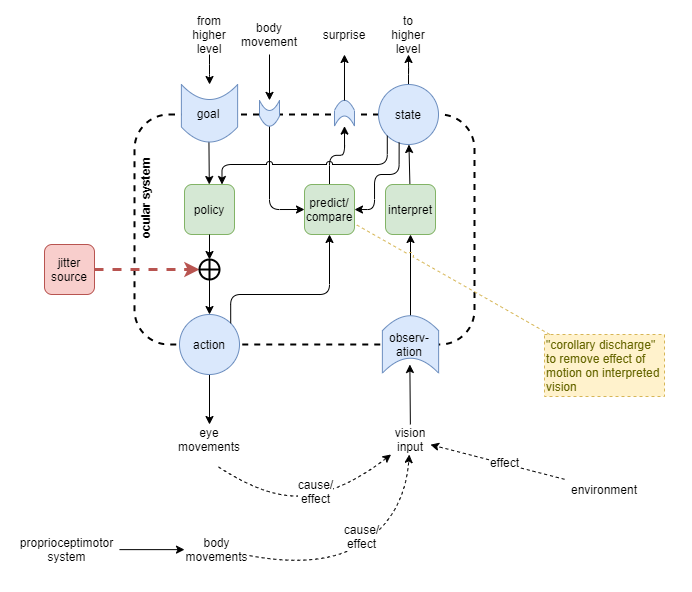

The diagram above was exported from draw.io. Its source (the exported page's mxGraphModel, read from the mxfile embedded in the PNG):
<mxGraphModel dx="749" dy="554" grid="1" gridSize="10" guides="1" tooltips="1" connect="1" arrows="1" fold="1" page="1" pageScale="1" pageWidth="827" pageHeight="1169" math="0" shadow="0">
  <root>
    <mxCell id="PBFqlPKR9kx685Nde-vJ-0" />
    <mxCell id="PBFqlPKR9kx685Nde-vJ-1" parent="PBFqlPKR9kx685Nde-vJ-0" />
    <mxCell id="PBFqlPKR9kx685Nde-vJ-2" value="" style="rounded=1;whiteSpace=wrap;html=1;fillColor=none;dashed=1;strokeWidth=2;" vertex="1" parent="PBFqlPKR9kx685Nde-vJ-1">
      <mxGeometry x="140" y="160" width="340" height="230" as="geometry" />
    </mxCell>
    <mxCell id="PBFqlPKR9kx685Nde-vJ-3" style="edgeStyle=none;rounded=0;orthogonalLoop=1;jettySize=auto;html=1;" edge="1" parent="PBFqlPKR9kx685Nde-vJ-1" source="PBFqlPKR9kx685Nde-vJ-4" target="PBFqlPKR9kx685Nde-vJ-19">
      <mxGeometry relative="1" as="geometry">
        <mxPoint x="215" y="460" as="targetPoint" />
      </mxGeometry>
    </mxCell>
    <mxCell id="PBFqlPKR9kx685Nde-vJ-4" value="action" style="ellipse;whiteSpace=wrap;html=1;aspect=fixed;rounded=1;strokeWidth=1;fillColor=#dae8fc;strokeColor=#6c8ebf;" vertex="1" parent="PBFqlPKR9kx685Nde-vJ-1">
      <mxGeometry x="185" y="360" width="60" height="60" as="geometry" />
    </mxCell>
    <mxCell id="PBFqlPKR9kx685Nde-vJ-6" style="edgeStyle=orthogonalEdgeStyle;rounded=1;orthogonalLoop=1;jettySize=auto;html=1;endArrow=classic;endFill=1;strokeWidth=1;fontSize=12;fontColor=#000000;" edge="1" parent="PBFqlPKR9kx685Nde-vJ-1" source="PBFqlPKR9kx685Nde-vJ-7" target="PBFqlPKR9kx685Nde-vJ-22">
      <mxGeometry relative="1" as="geometry">
        <mxPoint x="414" y="90" as="targetPoint" />
      </mxGeometry>
    </mxCell>
    <mxCell id="PBFqlPKR9kx685Nde-vJ-7" value="state" style="ellipse;whiteSpace=wrap;html=1;aspect=fixed;rounded=1;strokeWidth=1;fillColor=#dae8fc;strokeColor=#6c8ebf;" vertex="1" parent="PBFqlPKR9kx685Nde-vJ-1">
      <mxGeometry x="384" y="130" width="60" height="60" as="geometry" />
    </mxCell>
    <mxCell id="PBFqlPKR9kx685Nde-vJ-8" value="" style="edgeStyle=none;rounded=0;orthogonalLoop=1;jettySize=auto;html=1;" edge="1" parent="PBFqlPKR9kx685Nde-vJ-1" source="PBFqlPKR9kx685Nde-vJ-23" target="PBFqlPKR9kx685Nde-vJ-4">
      <mxGeometry x="-0.1429" relative="1" as="geometry">
        <mxPoint x="210.8683046783658" y="290" as="sourcePoint" />
        <mxPoint x="166.14821715821358" y="325.06829804965116" as="targetPoint" />
        <mxPoint as="offset" />
      </mxGeometry>
    </mxCell>
    <mxCell id="PBFqlPKR9kx685Nde-vJ-9" style="edgeStyle=orthogonalEdgeStyle;rounded=1;orthogonalLoop=1;jettySize=auto;html=1;endArrow=classic;endFill=1;strokeWidth=1;fontSize=12;fontColor=#000000;exitX=0.5;exitY=1;exitDx=0;exitDy=0;" edge="1" parent="PBFqlPKR9kx685Nde-vJ-1" source="PBFqlPKR9kx685Nde-vJ-21" target="PBFqlPKR9kx685Nde-vJ-29">
      <mxGeometry relative="1" as="geometry">
        <mxPoint x="250" y="110" as="targetPoint" />
        <mxPoint x="215" y="90" as="sourcePoint" />
      </mxGeometry>
    </mxCell>
    <mxCell id="PBFqlPKR9kx685Nde-vJ-10" style="edgeStyle=none;rounded=0;orthogonalLoop=1;jettySize=auto;html=1;dashed=1;strokeWidth=3;fillColor=#f8cecc;strokeColor=#b85450;entryX=0;entryY=0.5;entryDx=0;entryDy=0;" edge="1" parent="PBFqlPKR9kx685Nde-vJ-1" source="PBFqlPKR9kx685Nde-vJ-11" target="PBFqlPKR9kx685Nde-vJ-23">
      <mxGeometry relative="1" as="geometry">
        <mxPoint x="65" y="340" as="targetPoint" />
      </mxGeometry>
    </mxCell>
    <mxCell id="PBFqlPKR9kx685Nde-vJ-11" value="jitter&lt;br&gt;source" style="rounded=1;whiteSpace=wrap;html=1;fillColor=#f8cecc;strokeColor=#b85450;" vertex="1" parent="PBFqlPKR9kx685Nde-vJ-1">
      <mxGeometry x="50" y="290" width="50" height="50" as="geometry" />
    </mxCell>
    <mxCell id="PBFqlPKR9kx685Nde-vJ-12" style="edgeStyle=none;rounded=0;orthogonalLoop=1;jettySize=auto;html=1;entryX=0.5;entryY=1;entryDx=0;entryDy=0;" edge="1" parent="PBFqlPKR9kx685Nde-vJ-1" source="PBFqlPKR9kx685Nde-vJ-20" target="PBFqlPKR9kx685Nde-vJ-28">
      <mxGeometry relative="1" as="geometry">
        <mxPoint x="420" y="460" as="sourcePoint" />
      </mxGeometry>
    </mxCell>
    <mxCell id="PBFqlPKR9kx685Nde-vJ-13" style="edgeStyle=none;rounded=0;orthogonalLoop=1;jettySize=auto;html=1;" edge="1" parent="PBFqlPKR9kx685Nde-vJ-1" source="PBFqlPKR9kx685Nde-vJ-14" target="PBFqlPKR9kx685Nde-vJ-7">
      <mxGeometry relative="1" as="geometry" />
    </mxCell>
    <mxCell id="DaOdmd0herPFnP8woS7B-4" style="edgeStyle=orthogonalEdgeStyle;rounded=1;jumpStyle=arc;orthogonalLoop=1;jettySize=auto;html=1;startArrow=none;startFill=0;endArrow=classic;endFill=1;strokeWidth=1;fontSize=12;exitX=0.344;exitY=0.969;exitDx=0;exitDy=0;exitPerimeter=0;" edge="1" parent="PBFqlPKR9kx685Nde-vJ-1" source="PBFqlPKR9kx685Nde-vJ-7" target="VZoXWGDsBswDtnP1ZXFW-12">
      <mxGeometry relative="1" as="geometry">
        <Array as="points">
          <mxPoint x="405" y="220" />
          <mxPoint x="380" y="220" />
          <mxPoint x="380" y="255" />
        </Array>
      </mxGeometry>
    </mxCell>
    <mxCell id="PBFqlPKR9kx685Nde-vJ-14" value="interpret" style="rounded=1;whiteSpace=wrap;html=1;fillColor=#d5e8d4;strokeColor=#82b366;" vertex="1" parent="PBFqlPKR9kx685Nde-vJ-1">
      <mxGeometry x="391" y="230" width="50" height="50" as="geometry" />
    </mxCell>
    <mxCell id="PBFqlPKR9kx685Nde-vJ-15" style="edgeStyle=none;rounded=0;orthogonalLoop=1;jettySize=auto;html=1;" edge="1" parent="PBFqlPKR9kx685Nde-vJ-1" source="PBFqlPKR9kx685Nde-vJ-27" target="PBFqlPKR9kx685Nde-vJ-14">
      <mxGeometry relative="1" as="geometry">
        <mxPoint x="443.26698371307293" y="332.8362319212222" as="sourcePoint" />
        <mxPoint x="432" y="310" as="targetPoint" />
      </mxGeometry>
    </mxCell>
    <mxCell id="PBFqlPKR9kx685Nde-vJ-16" value="ocular system" style="text;html=1;strokeColor=none;fillColor=none;align=center;verticalAlign=middle;whiteSpace=wrap;rounded=0;sketch=1;rotation=-90;fontStyle=1" vertex="1" parent="PBFqlPKR9kx685Nde-vJ-1">
      <mxGeometry x="93.36" y="233.52" width="116.88" height="19.84" as="geometry" />
    </mxCell>
    <mxCell id="PBFqlPKR9kx685Nde-vJ-17" value="policy" style="rounded=1;whiteSpace=wrap;html=1;fillColor=#d5e8d4;strokeColor=#82b366;" vertex="1" parent="PBFqlPKR9kx685Nde-vJ-1">
      <mxGeometry x="190" y="230" width="50" height="50" as="geometry" />
    </mxCell>
    <mxCell id="PBFqlPKR9kx685Nde-vJ-18" value="" style="edgeStyle=none;rounded=0;orthogonalLoop=1;jettySize=auto;html=1;fontSize=12;exitX=0.5;exitY=1;exitDx=0;exitDy=0;" edge="1" parent="PBFqlPKR9kx685Nde-vJ-1" source="PBFqlPKR9kx685Nde-vJ-30" target="PBFqlPKR9kx685Nde-vJ-17">
      <mxGeometry x="-0.0029" y="6" relative="1" as="geometry">
        <mxPoint x="215" y="184.82000000000005" as="sourcePoint" />
        <mxPoint x="234.1000317999251" y="294.56005087988024" as="targetPoint" />
        <mxPoint as="offset" />
      </mxGeometry>
    </mxCell>
    <mxCell id="PBFqlPKR9kx685Nde-vJ-19" value="eye&lt;br&gt;movements" style="text;html=1;strokeColor=none;fillColor=none;align=center;verticalAlign=middle;whiteSpace=wrap;rounded=0;labelBackgroundColor=none;sketch=0;fontSize=12;fontColor=#000000;" vertex="1" parent="PBFqlPKR9kx685Nde-vJ-1">
      <mxGeometry x="195" y="470" width="40" height="30" as="geometry" />
    </mxCell>
    <mxCell id="PBFqlPKR9kx685Nde-vJ-20" value="vision&lt;br&gt;input" style="text;html=1;strokeColor=none;fillColor=none;align=center;verticalAlign=middle;whiteSpace=wrap;rounded=0;labelBackgroundColor=none;sketch=0;fontSize=12;fontColor=#000000;" vertex="1" parent="PBFqlPKR9kx685Nde-vJ-1">
      <mxGeometry x="396" y="470" width="40" height="30" as="geometry" />
    </mxCell>
    <mxCell id="PBFqlPKR9kx685Nde-vJ-21" value="from higher&lt;br&gt;level" style="text;html=1;strokeColor=none;fillColor=none;align=center;verticalAlign=middle;whiteSpace=wrap;rounded=0;labelBackgroundColor=none;sketch=0;fontSize=12;fontColor=#000000;" vertex="1" parent="PBFqlPKR9kx685Nde-vJ-1">
      <mxGeometry x="195" y="60" width="40" height="40" as="geometry" />
    </mxCell>
    <mxCell id="PBFqlPKR9kx685Nde-vJ-22" value="to&lt;br&gt;higher&lt;br&gt;level" style="text;html=1;strokeColor=none;fillColor=none;align=center;verticalAlign=middle;whiteSpace=wrap;rounded=0;labelBackgroundColor=none;sketch=0;fontSize=12;fontColor=#000000;" vertex="1" parent="PBFqlPKR9kx685Nde-vJ-1">
      <mxGeometry x="394" y="60" width="40" height="40" as="geometry" />
    </mxCell>
    <mxCell id="VZoXWGDsBswDtnP1ZXFW-13" style="edgeStyle=orthogonalEdgeStyle;rounded=1;jumpStyle=arc;orthogonalLoop=1;jettySize=auto;html=1;startArrow=none;startFill=0;endArrow=classic;endFill=1;strokeWidth=1;fontSize=12;exitX=1;exitY=0;exitDx=0;exitDy=0;" edge="1" parent="PBFqlPKR9kx685Nde-vJ-1" source="PBFqlPKR9kx685Nde-vJ-4" target="VZoXWGDsBswDtnP1ZXFW-12">
      <mxGeometry relative="1" as="geometry">
        <Array as="points">
          <mxPoint x="236" y="340" />
          <mxPoint x="335" y="340" />
        </Array>
      </mxGeometry>
    </mxCell>
    <mxCell id="PBFqlPKR9kx685Nde-vJ-23" value="" style="shape=orEllipse;perimeter=ellipsePerimeter;whiteSpace=wrap;html=1;backgroundOutline=1;rounded=0;labelBackgroundColor=none;sketch=0;strokeColor=#000000;strokeWidth=2;fillColor=none;gradientColor=none;fontSize=12;fontColor=#000000;align=center;" vertex="1" parent="PBFqlPKR9kx685Nde-vJ-1">
      <mxGeometry x="205" y="305" width="20" height="20" as="geometry" />
    </mxCell>
    <mxCell id="PBFqlPKR9kx685Nde-vJ-24" value="" style="edgeStyle=none;rounded=0;orthogonalLoop=1;jettySize=auto;html=1;" edge="1" parent="PBFqlPKR9kx685Nde-vJ-1" source="PBFqlPKR9kx685Nde-vJ-17" target="PBFqlPKR9kx685Nde-vJ-23">
      <mxGeometry relative="1" as="geometry">
        <mxPoint x="215" y="300" as="sourcePoint" />
        <mxPoint x="215" y="360" as="targetPoint" />
      </mxGeometry>
    </mxCell>
    <mxCell id="PBFqlPKR9kx685Nde-vJ-25" value="" style="endArrow=classic;dashed=1;html=1;curved=1;endFill=1;" edge="1" parent="PBFqlPKR9kx685Nde-vJ-1" target="PBFqlPKR9kx685Nde-vJ-20">
      <mxGeometry width="50" height="50" relative="1" as="geometry">
        <mxPoint x="223.99587155963098" y="512.3937614678889" as="sourcePoint" />
        <mxPoint x="413.47941176471403" y="509.9976470588192" as="targetPoint" />
        <Array as="points">
          <mxPoint x="274.95" y="545.8800000000001" />
          <mxPoint x="350" y="536" />
        </Array>
      </mxGeometry>
    </mxCell>
    <mxCell id="PBFqlPKR9kx685Nde-vJ-26" value="cause/&lt;br style=&quot;font-size: 12px;&quot;&gt;effect" style="edgeLabel;html=1;align=center;verticalAlign=middle;resizable=0;points=[];fontSize=12;" vertex="1" connectable="0" parent="PBFqlPKR9kx685Nde-vJ-25">
      <mxGeometry x="-0.4101" y="13" relative="1" as="geometry">
        <mxPoint x="41.269999999999996" y="2.94" as="offset" />
      </mxGeometry>
    </mxCell>
    <mxCell id="PBFqlPKR9kx685Nde-vJ-27" value="" style="shape=dataStorage;whiteSpace=wrap;html=1;fixedSize=1;rounded=1;strokeWidth=1;fillColor=#dae8fc;strokeColor=#6c8ebf;rotation=90;size=15;horizontal=1;" vertex="1" parent="PBFqlPKR9kx685Nde-vJ-1">
      <mxGeometry x="387.25" y="361.87" width="57.5" height="56.25" as="geometry" />
    </mxCell>
    <mxCell id="PBFqlPKR9kx685Nde-vJ-28" value="observ-&lt;br&gt;ation" style="text;html=1;strokeColor=none;fillColor=none;align=center;verticalAlign=middle;whiteSpace=wrap;rounded=0;sketch=1;rotation=0;" vertex="1" parent="PBFqlPKR9kx685Nde-vJ-1">
      <mxGeometry x="390.37" y="369.99" width="50" height="40" as="geometry" />
    </mxCell>
    <mxCell id="PBFqlPKR9kx685Nde-vJ-29" value="" style="shape=dataStorage;whiteSpace=wrap;html=1;fixedSize=1;rounded=1;strokeWidth=1;fillColor=#dae8fc;strokeColor=#6c8ebf;rotation=-90;size=15;horizontal=1;" vertex="1" parent="PBFqlPKR9kx685Nde-vJ-1">
      <mxGeometry x="186.25" y="130.63" width="57.5" height="56.25" as="geometry" />
    </mxCell>
    <mxCell id="PBFqlPKR9kx685Nde-vJ-30" value="goal" style="text;html=1;strokeColor=none;fillColor=none;align=center;verticalAlign=middle;whiteSpace=wrap;rounded=0;sketch=1;rotation=0;" vertex="1" parent="PBFqlPKR9kx685Nde-vJ-1">
      <mxGeometry x="189.37" y="138.75" width="50" height="40" as="geometry" />
    </mxCell>
    <mxCell id="VZoXWGDsBswDtnP1ZXFW-4" value="effect" style="endArrow=classic;html=1;strokeWidth=1;fontSize=12;dashed=1;" edge="1" parent="PBFqlPKR9kx685Nde-vJ-1" source="VZoXWGDsBswDtnP1ZXFW-6" target="PBFqlPKR9kx685Nde-vJ-20">
      <mxGeometry x="-0.1017" y="-1" width="50" height="50" relative="1" as="geometry">
        <mxPoint x="560" y="530" as="sourcePoint" />
        <mxPoint x="325.5334728033472" y="680" as="targetPoint" />
        <mxPoint as="offset" />
      </mxGeometry>
    </mxCell>
    <mxCell id="VZoXWGDsBswDtnP1ZXFW-6" value="environment" style="text;html=1;strokeColor=none;fillColor=none;align=center;verticalAlign=middle;whiteSpace=wrap;rounded=0;labelBackgroundColor=none;sketch=0;fontSize=12;fontColor=#000000;" vertex="1" parent="PBFqlPKR9kx685Nde-vJ-1">
      <mxGeometry x="570" y="520" width="80" height="30.25" as="geometry" />
    </mxCell>
    <mxCell id="VZoXWGDsBswDtnP1ZXFW-7" value="body&lt;br&gt;movements" style="text;html=1;strokeColor=none;fillColor=none;align=center;verticalAlign=middle;whiteSpace=wrap;rounded=0;labelBackgroundColor=none;sketch=0;fontSize=12;fontColor=#000000;" vertex="1" parent="PBFqlPKR9kx685Nde-vJ-1">
      <mxGeometry x="190" y="580" width="65" height="30.25" as="geometry" />
    </mxCell>
    <mxCell id="VZoXWGDsBswDtnP1ZXFW-8" value="" style="endArrow=classic;dashed=1;html=1;curved=1;endFill=1;" edge="1" parent="PBFqlPKR9kx685Nde-vJ-1" source="VZoXWGDsBswDtnP1ZXFW-7" target="PBFqlPKR9kx685Nde-vJ-20">
      <mxGeometry width="50" height="50" relative="1" as="geometry">
        <mxPoint x="223.99587155963098" y="512.3937614678889" as="sourcePoint" />
        <mxPoint x="413.47941176471403" y="509.9976470588192" as="targetPoint" />
        <Array as="points">
          <mxPoint x="330" y="615" />
          <mxPoint x="410" y="560" />
        </Array>
      </mxGeometry>
    </mxCell>
    <mxCell id="VZoXWGDsBswDtnP1ZXFW-9" value="cause/&lt;br style=&quot;font-size: 12px;&quot;&gt;effect" style="edgeLabel;html=1;align=center;verticalAlign=middle;resizable=0;points=[];fontSize=12;" vertex="1" connectable="0" parent="VZoXWGDsBswDtnP1ZXFW-8">
      <mxGeometry x="-0.4101" y="13" relative="1" as="geometry">
        <mxPoint x="41.269999999999996" y="-18.91" as="offset" />
      </mxGeometry>
    </mxCell>
    <mxCell id="VZoXWGDsBswDtnP1ZXFW-11" style="edgeStyle=orthogonalEdgeStyle;rounded=1;jumpStyle=arc;orthogonalLoop=1;jettySize=auto;html=1;startArrow=none;startFill=0;endArrow=classic;endFill=1;strokeWidth=1;fontSize=12;" edge="1" parent="PBFqlPKR9kx685Nde-vJ-1" source="VZoXWGDsBswDtnP1ZXFW-10" target="VZoXWGDsBswDtnP1ZXFW-7">
      <mxGeometry relative="1" as="geometry" />
    </mxCell>
    <mxCell id="VZoXWGDsBswDtnP1ZXFW-10" value="proprioceptimotor&lt;br&gt;system" style="text;html=1;strokeColor=none;fillColor=none;align=center;verticalAlign=middle;whiteSpace=wrap;rounded=0;labelBackgroundColor=none;sketch=0;fontSize=12;fontColor=#000000;" vertex="1" parent="PBFqlPKR9kx685Nde-vJ-1">
      <mxGeometry x="20" y="580" width="105" height="30.25" as="geometry" />
    </mxCell>
    <mxCell id="hvTnPY42g2u3uq8ADh0r-3" style="edgeStyle=orthogonalEdgeStyle;rounded=1;jumpStyle=arc;orthogonalLoop=1;jettySize=auto;html=1;startArrow=none;startFill=0;endArrow=classic;endFill=1;strokeWidth=1;fontSize=12;" edge="1" parent="PBFqlPKR9kx685Nde-vJ-1" source="VZoXWGDsBswDtnP1ZXFW-12" target="hvTnPY42g2u3uq8ADh0r-0">
      <mxGeometry relative="1" as="geometry" />
    </mxCell>
    <mxCell id="VZoXWGDsBswDtnP1ZXFW-12" value="predict/&lt;br&gt;compare" style="rounded=1;whiteSpace=wrap;html=1;fillColor=#d5e8d4;strokeColor=#82b366;" vertex="1" parent="PBFqlPKR9kx685Nde-vJ-1">
      <mxGeometry x="310" y="230" width="50" height="50" as="geometry" />
    </mxCell>
    <mxCell id="DaOdmd0herPFnP8woS7B-3" style="edgeStyle=orthogonalEdgeStyle;rounded=1;jumpStyle=arc;orthogonalLoop=1;jettySize=auto;html=1;startArrow=none;startFill=0;endArrow=classic;endFill=1;strokeWidth=1;fontSize=12;entryX=0;entryY=0.5;entryDx=0;entryDy=0;" edge="1" parent="PBFqlPKR9kx685Nde-vJ-1" source="DaOdmd0herPFnP8woS7B-0" target="VZoXWGDsBswDtnP1ZXFW-12">
      <mxGeometry relative="1" as="geometry">
        <Array as="points">
          <mxPoint x="275" y="255" />
        </Array>
      </mxGeometry>
    </mxCell>
    <mxCell id="DaOdmd0herPFnP8woS7B-0" value="" style="shape=dataStorage;whiteSpace=wrap;html=1;fixedSize=1;rounded=1;strokeWidth=1;fillColor=#dae8fc;strokeColor=#6c8ebf;rotation=-90;size=10.089285714285666;horizontal=1;fontSize=17;" vertex="1" parent="PBFqlPKR9kx685Nde-vJ-1">
      <mxGeometry x="262.12" y="148.75" width="25.75" height="20" as="geometry" />
    </mxCell>
    <mxCell id="DaOdmd0herPFnP8woS7B-1" value="body&lt;br&gt;movement" style="text;html=1;strokeColor=none;fillColor=none;align=center;verticalAlign=middle;whiteSpace=wrap;rounded=0;labelBackgroundColor=none;sketch=0;fontSize=12;fontColor=#000000;" vertex="1" parent="PBFqlPKR9kx685Nde-vJ-1">
      <mxGeometry x="255" y="60" width="40" height="40" as="geometry" />
    </mxCell>
    <mxCell id="DaOdmd0herPFnP8woS7B-2" style="edgeStyle=orthogonalEdgeStyle;rounded=1;orthogonalLoop=1;jettySize=auto;html=1;endArrow=classic;endFill=1;strokeWidth=1;fontSize=12;fontColor=#000000;exitX=0.5;exitY=1;exitDx=0;exitDy=0;" edge="1" source="DaOdmd0herPFnP8woS7B-1" parent="PBFqlPKR9kx685Nde-vJ-1" target="DaOdmd0herPFnP8woS7B-0">
      <mxGeometry relative="1" as="geometry">
        <mxPoint x="275.04242211852375" y="138.755" as="targetPoint" />
        <mxPoint x="275" y="98.75" as="sourcePoint" />
      </mxGeometry>
    </mxCell>
    <mxCell id="hvTnPY42g2u3uq8ADh0r-0" value="" style="shape=dataStorage;whiteSpace=wrap;html=1;fixedSize=1;rounded=1;strokeWidth=1;fillColor=#dae8fc;strokeColor=#6c8ebf;rotation=90;size=10.089285714285666;horizontal=1;fontSize=17;" vertex="1" parent="PBFqlPKR9kx685Nde-vJ-1">
      <mxGeometry x="337.12" y="148.75" width="25.75" height="20" as="geometry" />
    </mxCell>
    <mxCell id="hvTnPY42g2u3uq8ADh0r-1" value="surprise" style="text;html=1;strokeColor=none;fillColor=none;align=center;verticalAlign=middle;whiteSpace=wrap;rounded=0;labelBackgroundColor=none;sketch=0;fontSize=12;fontColor=#000000;" vertex="1" parent="PBFqlPKR9kx685Nde-vJ-1">
      <mxGeometry x="330" y="60" width="40" height="40" as="geometry" />
    </mxCell>
    <mxCell id="hvTnPY42g2u3uq8ADh0r-2" style="edgeStyle=orthogonalEdgeStyle;rounded=1;orthogonalLoop=1;jettySize=auto;html=1;endArrow=classic;endFill=1;strokeWidth=1;fontSize=12;fontColor=#000000;exitX=0;exitY=0.5;exitDx=0;exitDy=0;" edge="1" target="hvTnPY42g2u3uq8ADh0r-1" parent="PBFqlPKR9kx685Nde-vJ-1" source="hvTnPY42g2u3uq8ADh0r-0">
      <mxGeometry relative="1" as="geometry">
        <mxPoint x="357.12" y="90" as="targetPoint" />
        <mxPoint x="357.12" y="130" as="sourcePoint" />
      </mxGeometry>
    </mxCell>
    <mxCell id="PBFqlPKR9kx685Nde-vJ-5" style="edgeStyle=orthogonalEdgeStyle;rounded=1;orthogonalLoop=1;jettySize=auto;html=1;entryX=0.75;entryY=0;entryDx=0;entryDy=0;endArrow=classic;endFill=1;strokeWidth=1;fontSize=12;fontColor=#000000;exitX=0;exitY=1;exitDx=0;exitDy=0;jumpStyle=arc;" edge="1" parent="PBFqlPKR9kx685Nde-vJ-1" source="PBFqlPKR9kx685Nde-vJ-7" target="PBFqlPKR9kx685Nde-vJ-17">
      <mxGeometry relative="1" as="geometry">
        <mxPoint x="390" y="100" as="sourcePoint" />
        <Array as="points">
          <mxPoint x="393" y="210" />
          <mxPoint x="228" y="210" />
        </Array>
      </mxGeometry>
    </mxCell>
    <mxCell id="fajB7bwh-y89R12qneo3-0" value="&quot;corollary discharge&quot; to remove effect of motion on interpreted vision" style="rounded=0;whiteSpace=wrap;html=1;align=left;fillColor=#fff2cc;strokeColor=#d6b656;fontColor=#666600;dashed=1;" vertex="1" parent="PBFqlPKR9kx685Nde-vJ-1">
      <mxGeometry x="550" y="380" width="120" height="62" as="geometry" />
    </mxCell>
    <mxCell id="fajB7bwh-y89R12qneo3-1" style="rounded=0;jumpStyle=arc;orthogonalLoop=1;jettySize=auto;html=1;strokeWidth=1;fontColor=#666600;dashed=1;strokeColor=#d6b656;fillColor=#fff2cc;endArrow=none;endFill=0;" edge="1" parent="PBFqlPKR9kx685Nde-vJ-1" source="fajB7bwh-y89R12qneo3-0" target="VZoXWGDsBswDtnP1ZXFW-12">
      <mxGeometry relative="1" as="geometry">
        <mxPoint x="860.0000000000002" y="442" as="targetPoint" />
        <mxPoint x="791.7710971210299" y="339.51" as="sourcePoint" />
      </mxGeometry>
    </mxCell>
  </root>
</mxGraphModel>